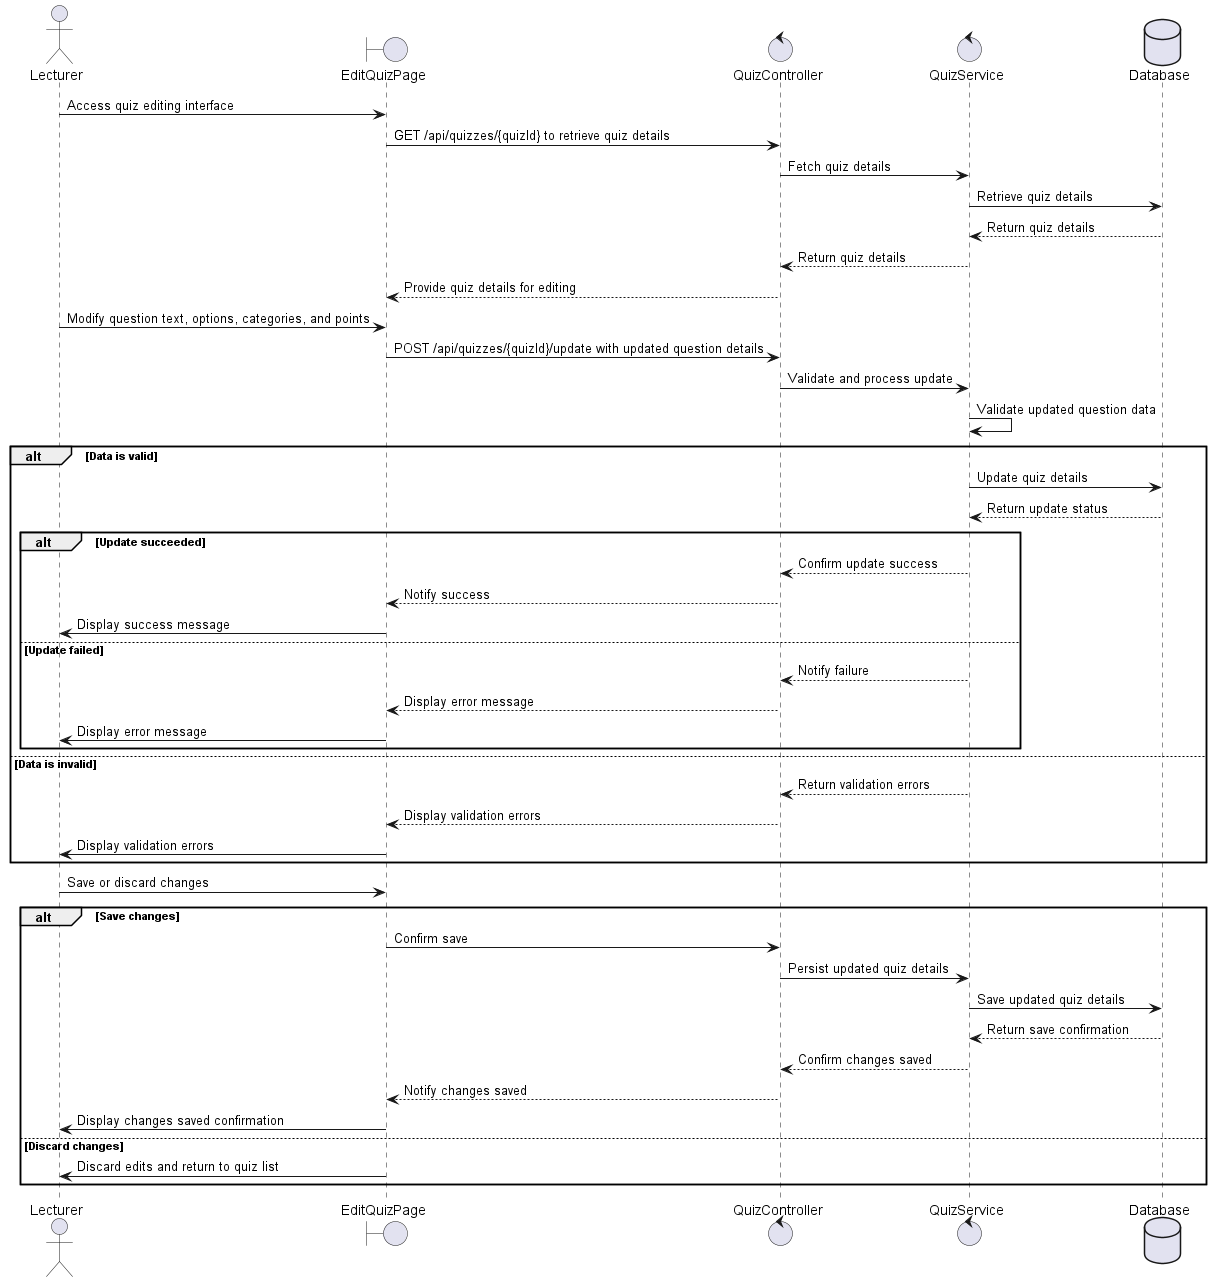

The diagram above was rendered by PlantUML. Its source (embedded in the PNG):
@startuml
actor Lecturer
boundary EditQuizPage
control QuizController
control QuizService
database Database

Lecturer -> EditQuizPage: Access quiz editing interface
EditQuizPage -> QuizController: GET /api/quizzes/{quizId} to retrieve quiz details
QuizController -> QuizService: Fetch quiz details
QuizService -> Database: Retrieve quiz details
Database --> QuizService: Return quiz details
QuizService --> QuizController: Return quiz details
QuizController --> EditQuizPage: Provide quiz details for editing

Lecturer -> EditQuizPage: Modify question text, options, categories, and points
EditQuizPage -> QuizController: POST /api/quizzes/{quizId}/update with updated question details
QuizController -> QuizService: Validate and process update
QuizService -> QuizService: Validate updated question data
alt Data is valid
    QuizService -> Database: Update quiz details
    Database --> QuizService: Return update status
    alt Update succeeded
        QuizService --> QuizController: Confirm update success
        QuizController --> EditQuizPage: Notify success
        EditQuizPage -> Lecturer: Display success message
    else Update failed
        QuizService --> QuizController: Notify failure
        QuizController --> EditQuizPage: Display error message
        EditQuizPage -> Lecturer: Display error message
    end
else Data is invalid
    QuizService --> QuizController: Return validation errors
    QuizController --> EditQuizPage: Display validation errors
    EditQuizPage -> Lecturer: Display validation errors
end

Lecturer -> EditQuizPage: Save or discard changes
alt Save changes
    EditQuizPage -> QuizController: Confirm save
    QuizController -> QuizService: Persist updated quiz details
    QuizService -> Database: Save updated quiz details
    Database --> QuizService: Return save confirmation
    QuizService --> QuizController: Confirm changes saved
    QuizController --> EditQuizPage: Notify changes saved
    EditQuizPage -> Lecturer: Display changes saved confirmation
else Discard changes
    EditQuizPage -> Lecturer: Discard edits and return to quiz list
end

@enduml